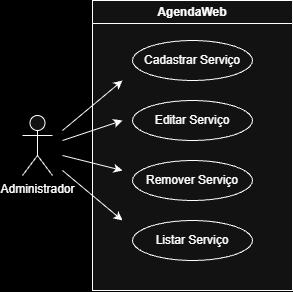

The diagram above was exported from draw.io. Its source (the exported page's mxGraphModel, read from the mxfile embedded in the PNG):
<mxGraphModel dx="4713" dy="2617" grid="1" gridSize="10" guides="1" tooltips="1" connect="1" arrows="1" fold="1" page="1" pageScale="1" pageWidth="827" pageHeight="1169" background="light-dark(#FFFFFF,#000000)" math="0" shadow="0">
  <root>
    <mxCell id="0" />
    <mxCell id="1" parent="0" />
    <mxCell id="2" parent="1" style="shape=umlActor;verticalLabelPosition=bottom;verticalAlign=top;html=1;outlineConnect=0;" value="Administrador" vertex="1">
      <mxGeometry height="60" width="30" x="1280" y="875" as="geometry" />
    </mxCell>
    <mxCell id="3" parent="1" style="swimlane;whiteSpace=wrap;html=1;swimlaneFillColor=default;" value="AgendaWeb" vertex="1">
      <mxGeometry height="290" width="200" x="1350" y="760" as="geometry" />
    </mxCell>
    <mxCell id="4" parent="3" style="ellipse;whiteSpace=wrap;html=1;" value="Cadastrar Serviço" vertex="1">
      <mxGeometry height="40" width="120" x="40" y="40" as="geometry" />
    </mxCell>
    <mxCell id="5" parent="3" style="ellipse;whiteSpace=wrap;html=1;" value="Editar Serviço" vertex="1">
      <mxGeometry height="40" width="120" x="40" y="100" as="geometry" />
    </mxCell>
    <mxCell id="6" parent="3" style="ellipse;whiteSpace=wrap;html=1;" value="Remover Serviço" vertex="1">
      <mxGeometry height="40" width="120" x="40" y="160" as="geometry" />
    </mxCell>
    <mxCell id="7" parent="3" style="ellipse;whiteSpace=wrap;html=1;" value="Listar Serviço" vertex="1">
      <mxGeometry height="40" width="120" x="40" y="220" as="geometry" />
    </mxCell>
    <mxCell id="8" edge="1" parent="3" style="endArrow=classic;html=1;rounded=0;" value="">
      <mxGeometry height="50" relative="1" width="50" as="geometry">
        <mxPoint x="-30" y="130" as="sourcePoint" />
        <mxPoint x="30" y="80" as="targetPoint" />
      </mxGeometry>
    </mxCell>
    <mxCell id="9" edge="1" parent="3" style="endArrow=classic;html=1;rounded=0;" value="">
      <mxGeometry height="50" relative="1" width="50" as="geometry">
        <mxPoint x="-30" y="155" as="sourcePoint" />
        <mxPoint x="30" y="170" as="targetPoint" />
      </mxGeometry>
    </mxCell>
    <mxCell id="10" edge="1" parent="1" style="endArrow=classic;html=1;rounded=0;" value="">
      <mxGeometry height="50" relative="1" width="50" as="geometry">
        <mxPoint x="1320" y="930" as="sourcePoint" />
        <mxPoint x="1380" y="980" as="targetPoint" />
      </mxGeometry>
    </mxCell>
    <mxCell id="11" edge="1" parent="1" style="endArrow=classic;html=1;rounded=0;" value="">
      <mxGeometry height="50" relative="1" width="50" as="geometry">
        <mxPoint x="1320" y="900" as="sourcePoint" />
        <mxPoint x="1380" y="880" as="targetPoint" />
      </mxGeometry>
    </mxCell>
  </root>
</mxGraphModel>